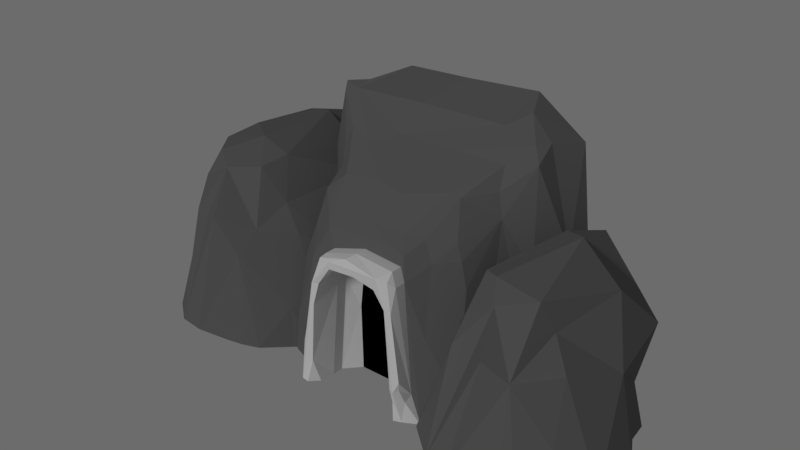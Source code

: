# Source: cave_entrance.blend  (saved by Blender 2.78.0; exported with 4.5.12 LTS)
import bpy
from mathutils import Matrix  # noqa: F401  (used for matrix-valued properties, if any)

bpy.ops.wm.read_factory_settings(use_empty=True)
scene = bpy.context.scene
scene.name = 'Scene'

# ---- collections
col_collection_1 = bpy.data.collections.new('Collection 1'); scene.collection.children.link(col_collection_1)

# ---- materials (node trees are filled in below, after node groups)
mat_entrace = bpy.data.materials.new('Entrace')
mat_entrace.alpha_threshold = 0.0
mat_entrace.use_transparent_shadow = False
mat_entrace.roughness = 0.5
mat_entrace.specular_intensity = 0.0
mat_stone = bpy.data.materials.new('Stone')
mat_stone.alpha_threshold = 0.0
mat_stone.use_transparent_shadow = False
mat_stone.diffuse_color = (0.1424, 0.1424, 0.1424, 1.0)
mat_stone.roughness = 0.5
mat_stone.specular_intensity = 0.2618
mat_black = bpy.data.materials.new('Black')
mat_black.alpha_threshold = 0.0
mat_black.use_transparent_shadow = False
mat_black.diffuse_color = (0.0, 0.0, 0.0, 1.0)
mat_black.roughness = 0.5
mat_black.specular_intensity = 0.0

# ---- material node trees

# ---- world
world_world = bpy.data.worlds.new('World'); scene.world = world_world
world_world.color = (0.15, 0.15, 0.15)
world_world.use_sun_shadow = False
world_world.sun_shadow_jitter_overblur = 0.0
world_world.cycles.sampling_method = 'MANUAL'

# ---- lights
light_sun = bpy.data.lights.new('Sun', 'SUN')
light_sun.transmission_factor = 0.0
light_sun.angle = 0.1993
light_sun.energy = 1.0
light_sun.shadow_buffer_clip_start = 0.5
light_sun.shadow_soft_size = 0.1
light_sun.shadow_cascade_max_distance = 1000.0

# ---- meshes
me_plane = bpy.data.meshes.new('Plane')
me_plane.from_pydata([(1.719, 0.7501, -0.8572), (1.741, -0.1837, -0.9559), (2.896, -0.1837, -1.785), (5.302, 1.037, 0.9397), (3.251, 2.468, -1.936), (2.273, 2.712, 1.766), (2.788, 2.723, 2.063), (3.791, 3.651, -0.2082), (5.01, 2.055, 0.8346), (2.81, 3.321, -1.105), (5.101, -0.1837, 1.559), (1.62, 0.6617, 1.286), (1.609, 1.785, 0.3747), (4.573, -0.1837, 2.048), (2.995, 3.771, 0.903), (3.704, 1.669, 1.966), (3.842, -0.1837, 2.335), (2.099, 1.178, 1.662), (2.478, 3.188, 1.375), (1.913, 2.917, 0.6206), (3.256, 3.639, -0.5681), (3.67, 2.275, 1.665), (2.107, 2.117, -0.9351), (2.659, 2.224, -1.452), (3.821, 3.392, -1.126), (4.618, 2.922, 0.1189), (4.124, 1.974, 1.699), (4.914, 1.989, -0.7187), (3.263, 3.754, 0.8102), (2.263, 3.291, 0.8577), (2.969, 1.777, 1.805), (4.956, -0.1837, -1.527), (3.953, -0.1837, -1.952), (2.009, -0.1837, 1.843), (1.437, -0.1837, -0.5166), (1.486, -0.1837, 1.17), (1.603, 1.769, -0.392), (2.731, -0.1837, 2.236), (5.536, -0.1837, 0.6818), (4.473, -0.1837, -1.892), (2.863, 1.743, -1.767), (4.34, -0.1837, 2.192), (5.584, -0.1837, 0.3112), (5.527, -0.1837, -0.4108), (4.296, 3.009, 0.9733), (5.343, 1.559, 0.3702), (4.353, 2.716, -1.075), (2.419, 2.649, -0.8942), (2.616, 3.46, -0.623), (2.228, 0.4569, 1.978), (3.153, -0.1837, 2.358), (3.713, 0.7413, 2.266), (5.019, 0.7748, 1.55), (5.316, 1.413, -0.2714), (2.569, -0.1837, -1.663), (2.086, 0.7017, -1.243), (1.389, -0.1837, 0.5297), (1.773, -0.1837, 1.611), (4.346, 1.438, 1.838), (4.238, 2.179, -1.465), (5.316, -0.1837, 1.226), (5.197, -0.1837, -1.267), (5.589, -0.1837, -0.06595), (3.727, 2.268, -1.667), (1.75, 2.111, 1.723), (4.054, 3.466, -0.7591), (2.296, -0.1837, 2.078), (2.077, -0.1837, -1.203), (1.405, -0.1837, -0.1525), (3.276, -0.1837, -1.858), (5.384, -0.1837, -0.9528), (4.831, -0.1837, 1.858), (4.813, 1.897, 1.326), (2.844, 3.609, 1.593), (3.453, 3.217, -1.358), (3.48, 3.68, 0.9144), (-4.227, -0.1837, -1.372), (-3.233, -0.1837, -2.085), (-2.928, 2.171, -2.215), (-3.765, 2.398, 0.948), (-3.326, 2.391, 1.226), (-1.173, 0.9995, 0.2556), (-1.984, -0.1837, 1.333), (-3.181, 3.417, 0.1044), (-2.419, -0.1837, 1.46), (-4.05, 0.733, 0.6515), (-3.926, 2.734, 0.09764), (-2.548, 3.107, -1.34), (-2.567, 2.005, 0.8832), (-3.912, 1.869, -1.354), (-1.752, 2.562, -0.4469), (-2.481, 1.629, 1.101), (-1.681, 1.797, -1.026), (-3.141, 1.598, 0.8686), (-2.323, -0.1837, -2.229), (-3.862, -0.1837, 0.8972), (-4.255, -0.1837, 0.3922), (-4.313, 1.544, -0.3002), (-3.375, -0.1837, 1.374), (-0.924, -0.1837, -0.284), (-1.876, -0.1837, -2.177), (-3.323, 1.818, -2.001), (-0.9691, -0.1837, -0.9026), (-2.145, 2.756, 0.2444), (-1.127, 1.389, -0.2307), (-3.555, 2.418, -1.157), (-3.383, 2.984, -1.367), (-3.808, 0.4407, 1.152), (-3.003, -0.1837, 1.284), (-2.583, 0.6239, 1.215), (-1.925, 0.9987, 0.8345), (-1.151, 1.264, -0.7827), (-3.514, -0.1837, -1.98), (-3.93, 0.6513, -1.619), (-4.529, -0.1837, -0.09342), (-4.199, -0.1837, 0.8372), (-2.079, 1.923, -1.81), (-1.276, -0.1837, 0.6905), (-1.257, -0.1837, -1.645), (-1.175, -0.1837, -0.5357), (-4.219, 1.864, 0.9333), (-2.253, 3.05, -1.161), (-3.647, -0.1837, 1.074), (-3.811, -0.1837, -1.389), (-4.488, -0.1837, -1.078), (-2.911, -0.1837, -1.881), (-1.093, -0.1837, -1.369), (-1.568, -0.1837, 1.05), (-1.584, 1.68, 0.5915), (-3.235, 3.32, 0.71), (-2.772, 2.823, -1.686), (-2.782, 3.343, 0.2597), (0.04187, 2.727, -1.423), (-0.7107, 1.318, -1.03), (0.2583, 2.376, -1.224), (1.376, -0.1837, -1.444), (0.4231, 4.667, 0.5063), (-0.1943, 3.59, -0.8144), (1.023, 3.969, -0.2079), (-0.9335, 3.073, -1.046), (-1.483, 2.747, -0.7837), (-2.641, -0.1837, 1.24), (-2.55, 2.63, 0.7979), (1.766, 3.768, 0.01665), (3.275, -0.1837, 0.5336), (0.1106, 3.132, -1.194), (-0.4761, 2.941, -1.397), (0.9798, 2.774, -1.287), (-1.268, -0.1837, -1.545), (-0.0866, 2.144, -0.8668), (0.227, -0.1837, -0.8668), (1.099, -0.1837, -1.639), (-0.6814, 2.002, -1.508), (-0.6976, 2.089, -1.195), (1.377, 1.496, -1.429), (-0.2436, 2.344, -1.042), (0.8984, -0.1837, -1.166), (0.6596, 2.274, -1.164), (-0.6504, 4.192, 0.07426), (1.87, 4.595, 0.5132), (-2.103, 4.503, 0.7441), (1.523, 3.474, -0.3167), (2.525, 3.678, 0.7252), (0.04088, 2.945, -1.371), (1.89, 0.6804, -1.231), (-1.121, 2.709, -1.116), (-0.9804, -0.1837, -1.705), (-0.7337, 2.028, -1.643), (1.02, 1.825, -1.44), (-0.02791, 2.379, -1.592), (-2.13, 4.245, 0.3448), (-1.628, 3.761, 0.003984), (2.262, 4.614, 0.6448), (1.867, 3.158, -0.04649), (2.634, 2.063, 0.4162), (-0.5749, 1.309, -0.8668), (0.658, 1.122, -0.8668), (-0.8361, -0.1837, -1.763), (-0.8158, 0.2605, -1.607), (0.9319, -0.1837, -1.467), (1.249, -0.1837, -1.613), (1.227, 4.962, 1.24), (-1.393, 5.041, 1.404), (1.768, 4.725, 0.712), (1.571, 4.076, 0.01596), (-1.901, -0.1837, -1.122), (-1.209, 1.451, -1.391), (-2.671, 2.397, 1.24), (2.98, 2.423, 1.24), (-1.368, 3.035, -0.7528), (-1.883, 1.097, -0.5874), (1.503, 3.177, -0.7585), (-0.4773, 2.307, -1.604), (-1.058, 0.2714, -1.713), (-2.164, -0.1837, -0.7875), (-2.18, 2.37, 0.2754), (-2.283, 0.9361, 0.02293), (-1.612, 4.855, 0.9119), (2.196, 4.507, 0.5224), (3.0, -0.1837, 0.06404), (1.31, 2.136, -1.374), (-0.5427, 2.028, -0.8668), (-0.5009, -0.1837, -0.8668), (0.5502, 2.116, -0.8668), (0.6276, -0.1837, -0.8668), (-0.7697, -0.1837, -1.319), (0.7006, 2.531, -1.465), (1.306, 0.536, -1.468), (-0.5261, 2.301, -1.136), (-0.7501, 1.473, -1.611), (-0.7434, 2.673, -1.44), (0.5041, 2.276, -1.5), (0.8212, 1.709, -1.075), (2.289, 4.267, 1.24), (1.308, 3.054, -0.9575), (-1.542, -0.1837, -1.39), (-0.0197, 5.015, 1.24), (-2.381, 4.415, 1.334), (1.108, 3.528, -0.6868), (-1.193, 3.693, -0.4713), (-0.5876, 3.126, -1.181), (2.0, -0.1837, -1.208), (2.225, -0.1837, -0.9098), (3.306, 0.6091, 1.24), (0.3085, 3.663, -0.7234), (0.5149, 4.197, 0.04683), (-1.007, 3.746, -0.5129), (-1.594, 4.176, 0.1767), (-0.7597, 2.847, -1.398), (-2.731, 0.5999, 1.24), (1.823, 2.493, -0.6705), (1.804, 1.886, -1.037), (1.594, 2.628, -0.915), (-1.717, 3.304, -0.01833), (-1.603, 2.269, -0.7946), (-1.76, 0.3799, -1.192), (-0.8575, 2.432, -1.488), (-1.95, 4.497, 0.5084), (-2.421, -0.1837, -0.3125), (-1.24, 4.642, 0.6204), (0.04188, 2.727, -1.643), (0.1278, 2.671, -1.832), (-0.7434, 2.673, -1.66), (-1.029, 0.7143, -1.84), (-1.073, 0.3552, -1.554), (-1.006, 0.5428, -1.809), (-0.933, 0.5013, -1.889), (-0.8361, 0.2167, -1.776), (-0.8158, 0.4923, -1.827), (0.7695, 1.968, -1.82), (0.8784, 1.532, -1.848), (1.306, 0.536, -1.688), (1.376, -0.1837, -1.664), (-0.7501, 1.473, -1.831), (-0.8575, 2.432, -1.708), (1.099, -0.1837, -1.859), (1.249, -0.1837, -1.833), (0.9319, -0.1837, -1.687), (0.9676, 0.3153, -1.841), (-0.6814, 2.002, -1.728), (-0.7337, 2.028, -1.863), (-0.4773, 2.307, -1.824), (-0.7611, 2.529, -1.813), (0.8984, -0.1837, -1.387), (0.6596, 2.274, -1.384), (0.8212, 1.709, -1.295), (-0.8687, 1.995, -1.853), (0.4533, 2.521, -1.874), (-0.02791, 2.379, -1.812), (0.9064, 1.949, -1.85), (1.017, 0.8106, -1.872), (1.02, 1.825, -1.66), (1.104, 0.9497, -1.824), (0.7006, 2.531, -1.685), (-0.7697, 0.09887, -1.539), (0.5041, 2.276, -1.72), (0.4804, 2.363, -1.851), (-0.5694, 2.575, -1.882), (0.7162, 2.495, -1.818)], [], [(1, 34, 0), (0, 55, 1), (52, 58, 13), (56, 36, 68), (70, 53, 62), (53, 42, 62), (40, 32, 2), (32, 69, 2), (27, 53, 70), (70, 31, 27), (31, 39, 27), (3, 38, 45), (31, 70, 61), (27, 59, 46), (5, 30, 6), (19, 36, 12), (12, 64, 19), (5, 6, 18), (10, 60, 52), (39, 63, 59), (4, 63, 39), (39, 32, 4), (22, 55, 0), (13, 16, 41), (29, 18, 14), (30, 5, 17), (66, 30, 49), (20, 48, 14), (73, 6, 21), (49, 57, 33), (22, 47, 23), (23, 47, 9), (25, 65, 7), (26, 75, 21), (65, 25, 27), (27, 46, 65), (51, 13, 58), (11, 57, 49), (0, 34, 36), (1, 55, 67), (45, 38, 53), (3, 60, 38), (13, 71, 52), (68, 36, 34), (62, 43, 70), (53, 38, 42), (2, 54, 40), (55, 54, 67), (39, 59, 27), (72, 26, 58), (4, 74, 63), (44, 75, 26), (74, 20, 24), (7, 75, 44), (7, 28, 75), (8, 44, 72), (9, 48, 20), (20, 65, 24), (29, 5, 18), (9, 47, 48), (64, 29, 19), (51, 30, 50), (58, 15, 51), (11, 56, 35), (26, 21, 15), (72, 58, 52), (10, 52, 71), (4, 32, 40), (0, 36, 22), (22, 40, 55), (40, 54, 55), (11, 35, 57), (12, 11, 64), (12, 36, 56), (3, 72, 52), (8, 3, 45), (14, 73, 28), (7, 14, 28), (14, 48, 29), (15, 21, 30), (51, 50, 16), (66, 37, 50), (50, 30, 66), (17, 49, 30), (17, 5, 64), (18, 6, 73), (29, 48, 19), (47, 36, 19), (7, 65, 20), (21, 75, 73), (6, 30, 21), (49, 33, 66), (23, 74, 4), (19, 48, 47), (23, 40, 22), (74, 46, 59), (23, 4, 40), (74, 59, 63), (44, 25, 7), (11, 17, 64), (65, 46, 24), (8, 45, 25), (27, 45, 53), (73, 75, 28), (51, 16, 13), (3, 52, 60), (72, 44, 26), (74, 9, 20), (29, 64, 5), (51, 15, 30), (58, 26, 15), (11, 12, 56), (3, 8, 72), (14, 18, 73), (7, 20, 14), (47, 22, 36), (23, 9, 74), (74, 24, 46), (44, 8, 25), (11, 49, 17), (27, 25, 45), (124, 113, 76), (114, 97, 124), (126, 111, 119), (111, 99, 119), (101, 94, 77), (94, 125, 77), (92, 111, 126), (126, 118, 92), (118, 100, 92), (81, 99, 104), (92, 116, 121), (79, 93, 80), (97, 120, 86), (100, 130, 116), (78, 130, 100), (100, 94, 78), (89, 113, 124), (86, 79, 83), (93, 79, 85), (122, 93, 107), (87, 106, 83), (129, 80, 88), (107, 115, 95), (89, 105, 101), (101, 105, 106), (91, 131, 88), (121, 90, 92), (109, 82, 110), (85, 115, 107), (76, 113, 123), (104, 99, 111), (81, 117, 99), (82, 127, 110), (119, 102, 126), (77, 112, 101), (113, 112, 123), (100, 116, 92), (128, 91, 110), (103, 131, 91), (121, 131, 103), (121, 83, 131), (81, 103, 128), (109, 93, 108), (110, 91, 109), (85, 114, 96), (117, 110, 127), (78, 94, 101), (124, 97, 89), (89, 101, 113), (101, 112, 113), (85, 96, 115), (97, 85, 120), (81, 128, 110), (83, 106, 86), (91, 88, 93), (109, 108, 84), (122, 98, 108), (108, 93, 122), (85, 107, 93), (85, 79, 120), (79, 80, 129), (105, 97, 86), (88, 131, 129), (80, 93, 88), (107, 95, 122), (101, 130, 78), (86, 106, 105), (130, 121, 116), (103, 90, 121), (81, 104, 90), (92, 104, 111), (129, 131, 83), (109, 84, 82), (81, 110, 117), (128, 103, 91), (130, 106, 87), (86, 120, 79), (109, 91, 93), (85, 97, 114), (83, 79, 129), (121, 87, 83), (105, 89, 97), (101, 106, 130), (130, 87, 121), (103, 81, 90), (92, 90, 104), (207, 154, 135), (168, 200, 154), (133, 209, 153), (136, 225, 239), (233, 219, 189), (139, 165, 189), (229, 196, 141), (195, 196, 229), (218, 191, 214), (214, 191, 232), (222, 231, 230), (143, 173, 161), (222, 230, 173), (172, 213, 162), (162, 198, 172), (199, 174, 144), (145, 163, 146), (200, 231, 164), (164, 154, 200), (215, 185, 235), (235, 186, 215), (132, 210, 163), (146, 210, 228), (186, 148, 215), (149, 203, 150), (147, 206, 163), (227, 237, 158), (137, 225, 224), (137, 224, 145), (160, 237, 170), (170, 142, 160), (171, 227, 219), (219, 226, 220), (220, 139, 219), (189, 165, 140), (190, 235, 185), (164, 222, 221), (162, 213, 188), (232, 200, 147), (200, 232, 231), (165, 186, 235), (236, 165, 228), (169, 208, 192), (170, 233, 195), (190, 196, 233), (181, 183, 159), (197, 182, 239), (172, 198, 159), (159, 183, 172), (160, 217, 197), (143, 184, 198), (173, 174, 199), (199, 222, 173), (174, 173, 143), (166, 148, 193), (176, 156, 204), (212, 176, 203), (133, 201, 175), (154, 207, 168), (168, 206, 200), (175, 202, 133), (203, 134, 157), (169, 155, 208), (211, 134, 169), (187, 195, 229), (228, 165, 139), (228, 139, 220), (135, 164, 221), (135, 154, 164), (158, 225, 137), (158, 137, 226), (226, 227, 158), (137, 220, 226), (136, 159, 225), (184, 218, 138), (190, 234, 235), (140, 234, 233), (140, 233, 189), (141, 196, 238), (142, 187, 217), (142, 170, 195), (184, 161, 218), (175, 150, 202), (144, 174, 223), (146, 220, 145), (146, 228, 220), (147, 200, 206), (163, 206, 132), (146, 163, 210), (236, 148, 186), (201, 155, 149), (149, 175, 201), (150, 203, 176), (150, 176, 204), (163, 145, 147), (151, 180, 179), (192, 208, 152), (206, 271, 273), (153, 208, 201), (153, 209, 152), (153, 152, 208), (205, 133, 202), (205, 209, 133), (155, 203, 149), (184, 159, 198), (236, 242, 254), (209, 248, 178), (157, 212, 203), (239, 225, 158), (158, 237, 239), (145, 220, 137), (234, 165, 235), (138, 225, 159), (138, 218, 224), (138, 224, 225), (218, 214, 147), (218, 147, 145), (145, 224, 218), (160, 142, 217), (171, 219, 233), (139, 189, 219), (219, 227, 226), (174, 188, 223), (234, 190, 233), (164, 231, 222), (232, 191, 230), (230, 231, 232), (161, 173, 191), (161, 191, 218), (230, 191, 173), (177, 274, 205), (174, 198, 162), (147, 214, 232), (236, 186, 165), (209, 259, 152), (210, 236, 228), (167, 253, 209), (151, 256, 180), (169, 275, 211), (179, 263, 257), (157, 265, 212), (206, 240, 132), (167, 248, 260), (209, 274, 253), (193, 246, 166), (193, 244, 245), (166, 247, 177), (209, 178, 167), (192, 259, 261), (192, 268, 169), (207, 271, 168), (180, 252, 135), (238, 190, 194), (227, 170, 237), (190, 185, 194), (181, 136, 216), (171, 233, 170), (233, 196, 195), (216, 239, 182), (181, 213, 183), (197, 217, 182), (237, 197, 239), (172, 183, 213), (174, 143, 198), (207, 252, 251), (156, 265, 263), (211, 264, 157), (166, 177, 148), (176, 212, 156), (133, 153, 201), (203, 155, 134), (169, 134, 155), (211, 157, 134), (187, 142, 195), (184, 143, 161), (175, 149, 150), (201, 208, 155), (184, 138, 159), (234, 140, 165), (174, 162, 188), (236, 244, 148), (210, 240, 242), (151, 257, 255), (238, 196, 190), (227, 171, 170), (181, 159, 136), (216, 136, 239), (237, 160, 197), (254, 266, 244), (245, 244, 243), (274, 248, 253), (257, 258, 255), (258, 256, 255), (259, 253, 260), (260, 261, 259), (258, 265, 250), (241, 273, 278), (242, 277, 262), (262, 254, 242), (264, 275, 249), (249, 265, 264), (246, 245, 243), (266, 254, 262), (260, 277, 261), (270, 256, 258), (271, 251, 272), (272, 269, 271), (268, 276, 275), (240, 277, 242), (247, 248, 274), (243, 244, 266), (249, 250, 265), (275, 276, 249), (251, 252, 256), (251, 256, 272), (263, 265, 258), (263, 258, 257), (260, 243, 266), (266, 277, 260), (267, 261, 277), (267, 276, 268), (267, 268, 261), (267, 241, 278), (267, 277, 241), (276, 269, 249), (246, 260, 248), (269, 267, 278), (269, 250, 249), (273, 269, 278), (266, 262, 277), (258, 250, 270), (269, 272, 270), (269, 270, 250), (270, 272, 256), (241, 240, 273), (240, 241, 277), (247, 246, 248), (260, 246, 243), (276, 267, 269), (273, 271, 269), (206, 168, 271), (236, 210, 242), (209, 253, 248), (177, 247, 274), (209, 253, 259), (167, 260, 253), (151, 255, 256), (169, 268, 275), (179, 156, 263), (157, 264, 265), (206, 273, 240), (167, 178, 248), (209, 205, 274), (193, 245, 246), (193, 148, 244), (166, 246, 247), (192, 152, 259), (192, 261, 268), (207, 251, 271), (180, 256, 252), (207, 135, 252), (156, 212, 265), (211, 275, 264), (236, 254, 244), (210, 132, 240), (151, 179, 257), (253, 248, 260)])
me_plane.polygons.foreach_set('material_index', [1, 1, 1, 1, 1, 1, 1, 1, 1, 1, 1, 1, 1, 1, 1, 1, 1, 1, 1, 1, 1, 1, 1, 1, 1, 1, 1, 1, 1, 1, 1, 1, 1, 1, 1, 1, 1, 1, 1, 1, 1, 1, 1, 1, 1, 1, 1, 1, 1, 1, 1, 1, 1, 1, 1, 1, 1, 1, 1, 1, 1, 1, 1, 1, 1, 1, 1, 1, 1, 1, 1, 1, 1, 1, 1, 1, 1, 1, 1, 1, 1, 1, 1, 1, 1, 1, 1, 1, 1, 1, 1, 1, 1, 1, 1, 1, 1, 1, 1, 1, 1, 1, 1, 1, 1, 1, 1, 1, 1, 1, 1, 1, 1, 1, 1, 1, 1, 1, 1, 1, 1, 1, 1, 1, 1, 1, 1, 1, 1, 1, 1, 1, 1, 1, 1, 1, 1, 1, 1, 1, 1, 1, 1, 1, 1, 1, 1, 1, 1, 1, 1, 1, 1, 1, 1, 1, 1, 1, 1, 1, 1, 1, 1, 1, 1, 1, 1, 1, 1, 1, 1, 1, 1, 1, 1, 1, 1, 1, 1, 1, 1, 1, 1, 1, 1, 1, 1, 1, 1, 1, 1, 1, 1, 1, 1, 1, 1, 1, 1, 1, 1, 1, 1, 1, 1, 1, 1, 1, 1, 0, 1, 1, 1, 1, 1, 1, 1, 1, 1, 1, 1, 1, 1, 1, 1, 1, 1, 1, 1, 1, 1, 2, 1, 1, 1, 1, 1, 1, 1, 1, 1, 1, 1, 1, 1, 1, 1, 1, 1, 0, 1, 1, 1, 1, 1, 1, 1, 1, 1, 1, 1, 0, 0, 0, 0, 1, 1, 0, 0, 0, 0, 1, 1, 1, 1, 1, 1, 1, 1, 1, 1, 1, 1, 1, 1, 1, 1, 1, 1, 2, 1, 1, 1, 1, 1, 1, 1, 0, 2, 2, 2, 1, 1, 0, 0, 0, 0, 0, 0, 0, 0, 1, 0, 1, 0, 1, 1, 1, 1, 1, 1, 1, 1, 1, 1, 1, 1, 1, 1, 1, 1, 1, 1, 1, 1, 1, 1, 0, 1, 1, 1, 0, 1, 1, 1, 0, 1, 0, 0, 1, 0, 0, 0, 0, 1, 0, 0, 0, 1, 1, 1, 1, 1, 1, 1, 1, 1, 1, 1, 1, 1, 0, 0, 0, 0, 0, 0, 0, 0, 0, 1, 1, 2, 0, 1, 1, 1, 1, 0, 1, 1, 1, 1, 1, 1, 0, 0, 0, 0, 0, 0, 0, 0, 0, 0, 0, 0, 0, 0, 0, 0, 0, 0, 0, 0, 0, 0, 0, 0, 0, 0, 0, 0, 0, 0, 0, 0, 0, 0, 0, 0, 0, 0, 0, 0, 0, 0, 0, 0, 0, 0, 0, 0, 0, 0, 0, 0, 0, 0, 1, 0, 0, 1, 1, 0, 1, 0, 0, 1, 0, 0, 0, 0, 0, 0, 0, 1, 0, 0, 0, 0, 0, 1, 0])
me_plane.materials.append(mat_entrace)
me_plane.materials.append(mat_stone)
me_plane.materials.append(mat_black)
me_plane.use_remesh_preserve_volume = False
me_plane.use_remesh_preserve_attributes = False
me_plane.use_mirror_vertex_groups = False
me_plane.update()

# ---- objects
ob_sun = bpy.data.objects.new('Sun', light_sun)
ob_plane = bpy.data.objects.new('Plane', me_plane)

# ---- transforms, parenting, visibility, modifiers, constraints
ob_sun.location = (-0.8219, -8.33, 7.863)
ob_sun.rotation_euler = (0.9897, 0.6569, -0.3338)
ob_sun.lineart.crease_threshold = 0.0
ob_plane.location = (0.0, 3.546, 0.0)
ob_plane.rotation_euler = (1.571, -0.0, -3.142)
ob_plane.lineart.crease_threshold = 0.0

# ---- collection membership
col_collection_1.objects.link(ob_sun)
col_collection_1.objects.link(ob_plane)

# ---- scene / render settings (as saved in the file)
scene.frame_start = 1; scene.frame_end = 250; scene.frame_set(41)
scene.render.engine = 'BLENDER_EEVEE_NEXT'
scene.render.resolution_percentage = 50
scene.render.dither_intensity = 0.0
scene.cycles.use_denoising = False
scene.cycles.samples = 128
scene.cycles.sampling_pattern = 'TABULATED_SOBOL'
scene.cycles.light_sampling_threshold = 0.0
scene.cycles.use_adaptive_sampling = False
scene.cycles.use_light_tree = False
scene.cycles.blur_glossy = 0.0
scene.cycles.sample_clamp_indirect = 0.0
scene.view_settings.view_transform = 'Standard'
bpy.context.view_layer.update()

# ---- added for rendering (the .blend has no active camera): camera
cam_auto = bpy.data.cameras.new('AutoCamera')
cam_auto.lens = 50.0
cam_auto.sensor_width = 36.0
cam_auto.clip_end = 1000.0
ob_auto_camera = bpy.data.objects.new('AutoCamera', cam_auto)
scene.collection.objects.link(ob_auto_camera)
ob_auto_camera.location = (10.8289, -10.0198, 11.5153)
ob_auto_camera.rotation_euler = (1.09748, -7.21219e-08, 0.694738)
scene.camera = ob_auto_camera
bpy.context.view_layer.update()
